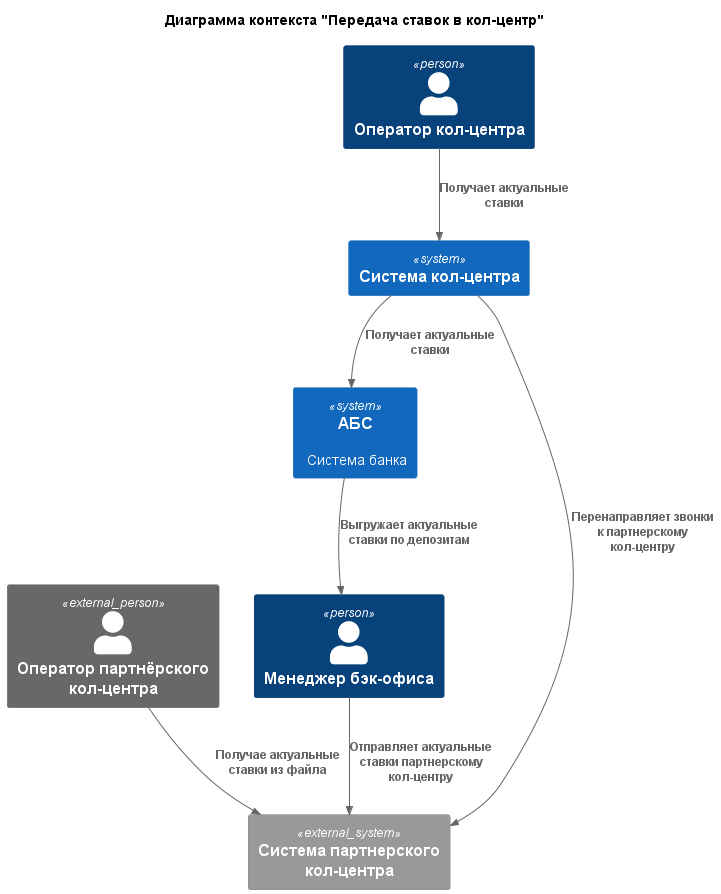

The diagram above was rendered by PlantUML. Its source (embedded in the PNG):
@startuml
!include <C4/C4_Context>

title Диаграмма контекста "Передача ставок в кол-центр"

Person(manager, "Менеджер бэк-офиса")
Person(operator, "Оператор кол-центра")
Person_Ext(partnerOperator, "Оператор партнёрского кол-центра")

System(ABS, "АБС", "Система банка")
System(onCallCenter, "Система кол-центра")
System_Ext(externalOnCallCenter, "Система партнерского кол-центра")

Rel(partnerOperator, externalOnCallCenter, "Получае актуальные ставки из файла")
Rel(ABS, manager, "Выгружает актуальные ставки по депозитам")
Rel(manager, externalOnCallCenter, "Отправляет актуальные ставки партнерскому кол-центру")
Rel(operator, onCallCenter, "Получает актуальные ставки")
Rel(onCallCenter, ABS, "Получает актуальные ставки")
Rel(onCallCenter, externalOnCallCenter, "Перенаправляет звонки к партнерскому кол-центру")

@enduml